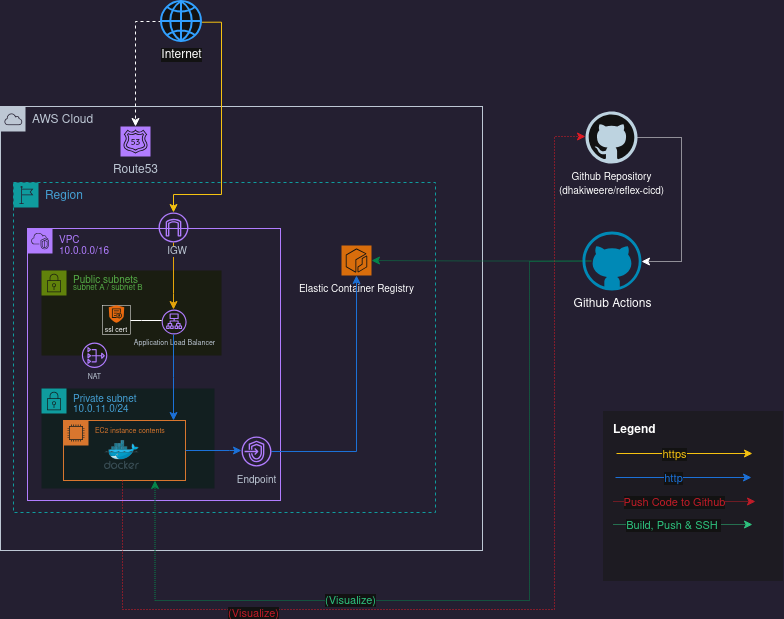

The diagram above was exported from draw.io. Its source (the exported page's mxGraphModel, read from the mxfile embedded in the PNG):
<mxGraphModel dx="1426" dy="755" grid="0" gridSize="10" guides="1" tooltips="1" connect="1" arrows="1" fold="1" page="1" pageScale="1" pageWidth="850" pageHeight="1100" background="light-dark(#ffffff, #241f31)" math="0" shadow="0">
  <root>
    <mxCell id="0" />
    <mxCell id="1" parent="0" />
    <mxCell id="FTrTsSiczAAL4i8MZJAv-10" parent="1" style="points=[[0,0],[0.25,0],[0.5,0],[0.75,0],[1,0],[1,0.25],[1,0.5],[1,0.75],[1,1],[0.75,1],[0.5,1],[0.25,1],[0,1],[0,0.75],[0,0.5],[0,0.25]];outlineConnect=0;gradientColor=none;html=1;whiteSpace=wrap;fontSize=12;fontStyle=0;container=1;pointerEvents=0;collapsible=0;recursiveResize=0;shape=mxgraph.aws4.group;grIcon=mxgraph.aws4.group_aws_cloud;strokeColor=#232F3E;fillColor=none;verticalAlign=top;align=left;spacingLeft=30;fontColor=#232F3E;dashed=0;" value="AWS Cloud" vertex="1">
      <mxGeometry height="444" width="482" x="16" y="199" as="geometry" />
    </mxCell>
    <mxCell id="FTrTsSiczAAL4i8MZJAv-11" parent="FTrTsSiczAAL4i8MZJAv-10" style="points=[[0,0],[0.25,0],[0.5,0],[0.75,0],[1,0],[1,0.25],[1,0.5],[1,0.75],[1,1],[0.75,1],[0.5,1],[0.25,1],[0,1],[0,0.75],[0,0.5],[0,0.25]];outlineConnect=0;gradientColor=none;html=1;whiteSpace=wrap;fontSize=12;fontStyle=0;container=1;pointerEvents=0;collapsible=0;recursiveResize=0;shape=mxgraph.aws4.group;grIcon=mxgraph.aws4.group_region;strokeColor=#00A4A6;fillColor=none;verticalAlign=top;align=left;spacingLeft=30;fontColor=#147EBA;dashed=1;" value="Region" vertex="1">
      <mxGeometry height="330" width="422" x="13" y="76" as="geometry" />
    </mxCell>
    <mxCell id="FTrTsSiczAAL4i8MZJAv-17" parent="FTrTsSiczAAL4i8MZJAv-11" style="points=[[0,0],[0.25,0],[0.5,0],[0.75,0],[1,0],[1,0.25],[1,0.5],[1,0.75],[1,1],[0.75,1],[0.5,1],[0.25,1],[0,1],[0,0.75],[0,0.5],[0,0.25]];outlineConnect=0;gradientColor=none;html=1;whiteSpace=wrap;fontSize=12;fontStyle=0;container=1;pointerEvents=0;collapsible=0;recursiveResize=0;shape=mxgraph.aws4.group;grIcon=mxgraph.aws4.group_vpc2;strokeColor=#8C4FFF;fillColor=none;verticalAlign=top;align=left;spacingLeft=30;fontColor=#AAB7B8;dashed=0;" value="&lt;div style=&quot;line-height: 90%;&quot;&gt;&lt;div&gt;&lt;font style=&quot;font-size: 10px; line-height: 90%;&quot;&gt;&lt;span style=&quot;color: light-dark(rgb(177, 125, 255), rgb(177, 125, 255));&quot;&gt;VPC&amp;nbsp;&lt;/span&gt;&lt;/font&gt;&lt;/div&gt;&lt;div&gt;&lt;font style=&quot;font-size: 10px; line-height: 90%;&quot;&gt;&lt;span style=&quot;color: light-dark(rgb(177, 125, 255), rgb(177, 125, 255));&quot;&gt;10.0.0.0/16&lt;/span&gt;&lt;/font&gt;&lt;/div&gt;&lt;/div&gt;" vertex="1">
      <mxGeometry height="272" width="253" x="14" y="46" as="geometry" />
    </mxCell>
    <mxCell id="FTrTsSiczAAL4i8MZJAv-34" connectable="0" parent="FTrTsSiczAAL4i8MZJAv-17" style="group" value="" vertex="1">
      <mxGeometry height="85" width="194" x="14" y="42" as="geometry" />
    </mxCell>
    <mxCell id="FTrTsSiczAAL4i8MZJAv-15" parent="FTrTsSiczAAL4i8MZJAv-34" style="points=[[0,0],[0.25,0],[0.5,0],[0.75,0],[1,0],[1,0.25],[1,0.5],[1,0.75],[1,1],[0.75,1],[0.5,1],[0.25,1],[0,1],[0,0.75],[0,0.5],[0,0.25]];outlineConnect=0;gradientColor=none;html=1;whiteSpace=wrap;fontSize=12;fontStyle=0;container=1;pointerEvents=0;collapsible=0;recursiveResize=0;shape=mxgraph.aws4.group;grIcon=mxgraph.aws4.group_security_group;grStroke=0;strokeColor=#7AA116;fillColor=#F2F6E8;verticalAlign=top;align=left;spacingLeft=30;fontColor=#248814;dashed=0;" value="&lt;div style=&quot;line-height: 60%;&quot;&gt;&lt;font style=&quot;font-size: 10px; line-height: 60%;&quot;&gt;Public subnets&lt;/font&gt;&lt;div&gt;&lt;font style=&quot;font-size: 8px; line-height: 60%;&quot;&gt;subnet A / subnet B&lt;/font&gt;&lt;/div&gt;&lt;/div&gt;" vertex="1">
      <mxGeometry height="85" width="180.03199999999998" as="geometry" />
    </mxCell>
    <mxCell id="FTrTsSiczAAL4i8MZJAv-20" parent="FTrTsSiczAAL4i8MZJAv-15" style="sketch=0;outlineConnect=0;fontColor=#232F3E;gradientColor=none;fillColor=#8C4FFF;strokeColor=none;dashed=0;verticalLabelPosition=bottom;verticalAlign=top;align=center;html=1;fontSize=12;fontStyle=0;aspect=fixed;pointerEvents=1;shape=mxgraph.aws4.application_load_balancer;" value="&lt;div style=&quot;line-height: 30%;&quot;&gt;&lt;font style=&quot;line-height: 30%; font-size: 7px;&quot;&gt;Application Load Balancer&lt;/font&gt;&lt;/div&gt;" vertex="1">
      <mxGeometry height="25" width="25" x="120.12533333333333" y="39" as="geometry" />
    </mxCell>
    <mxCell id="ik1dFpNP6uGW9pz5ZegW-4" connectable="0" parent="FTrTsSiczAAL4i8MZJAv-15" style="group;strokeColor=default;strokeWidth=0.5;" value="" vertex="1">
      <mxGeometry height="29.25" width="28" x="61" y="34.75" as="geometry" />
    </mxCell>
    <mxCell id="ik1dFpNP6uGW9pz5ZegW-1" parent="ik1dFpNP6uGW9pz5ZegW-4" style="points=[];aspect=fixed;html=1;align=center;shadow=0;dashed=0;fillColor=#FF6A00;strokeColor=none;shape=mxgraph.alibaba_cloud.cas_ssl_central_authentication_service;" value="" vertex="1">
      <mxGeometry height="17.5" width="15.48" x="6.260000000000005" as="geometry" />
    </mxCell>
    <mxCell id="ik1dFpNP6uGW9pz5ZegW-3" parent="ik1dFpNP6uGW9pz5ZegW-4" style="text;html=1;whiteSpace=wrap;strokeColor=none;fillColor=none;align=center;verticalAlign=middle;rounded=0;" value="&lt;font style=&quot;font-size: 7px;&quot;&gt;ssl cert&lt;/font&gt;" vertex="1">
      <mxGeometry height="10" width="28" y="19.25" as="geometry" />
    </mxCell>
    <mxCell id="ik1dFpNP6uGW9pz5ZegW-5" edge="1" parent="FTrTsSiczAAL4i8MZJAv-15" source="FTrTsSiczAAL4i8MZJAv-20" style="edgeStyle=orthogonalEdgeStyle;rounded=0;orthogonalLoop=1;jettySize=auto;html=1;endArrow=none;endFill=0;">
      <mxGeometry relative="1" as="geometry">
        <Array as="points">
          <mxPoint x="100" y="50" />
          <mxPoint x="100" y="50" />
        </Array>
        <mxPoint x="89" y="50" as="targetPoint" />
      </mxGeometry>
    </mxCell>
    <mxCell id="FTrTsSiczAAL4i8MZJAv-22" parent="FTrTsSiczAAL4i8MZJAv-34" style="sketch=0;outlineConnect=0;fontColor=#232F3E;gradientColor=none;fillColor=#8C4FFF;strokeColor=none;dashed=0;verticalLabelPosition=bottom;verticalAlign=top;align=center;html=1;fontSize=12;fontStyle=0;aspect=fixed;pointerEvents=1;shape=mxgraph.aws4.nat_gateway;" value="&lt;div style=&quot;line-height: 30%;&quot;&gt;&lt;font style=&quot;font-size: 7px; line-height: 30%;&quot;&gt;NAT&lt;/font&gt;&lt;/div&gt;" vertex="1">
      <mxGeometry height="25.5" width="25.5" x="40.352" y="72" as="geometry" />
    </mxCell>
    <mxCell id="FTrTsSiczAAL4i8MZJAv-47" edge="1" parent="FTrTsSiczAAL4i8MZJAv-17" source="FTrTsSiczAAL4i8MZJAv-18" style="edgeStyle=orthogonalEdgeStyle;rounded=0;orthogonalLoop=1;jettySize=auto;html=1;strokeColor=light-dark(#E5A50A,#E5A50A);" target="FTrTsSiczAAL4i8MZJAv-20">
      <mxGeometry relative="1" as="geometry">
        <Array as="points">
          <mxPoint x="146" y="65" />
          <mxPoint x="146" y="65" />
        </Array>
      </mxGeometry>
    </mxCell>
    <mxCell id="FTrTsSiczAAL4i8MZJAv-14" parent="FTrTsSiczAAL4i8MZJAv-17" style="points=[[0,0],[0.25,0],[0.5,0],[0.75,0],[1,0],[1,0.25],[1,0.5],[1,0.75],[1,1],[0.75,1],[0.5,1],[0.25,1],[0,1],[0,0.75],[0,0.5],[0,0.25]];outlineConnect=0;gradientColor=none;html=1;whiteSpace=wrap;fontSize=12;fontStyle=0;container=1;pointerEvents=0;collapsible=0;recursiveResize=0;shape=mxgraph.aws4.group;grIcon=mxgraph.aws4.group_security_group;grStroke=0;strokeColor=#00A4A6;fillColor=#E6F6F7;verticalAlign=top;align=left;spacingLeft=30;fontColor=#147EBA;dashed=0;fillStyle=auto;" value="&lt;div style=&quot;line-height: 80%;&quot;&gt;&lt;div&gt;&lt;font style=&quot;line-height: 80%; font-size: 10px;&quot;&gt;Private subnet&lt;/font&gt;&lt;/div&gt;&lt;font style=&quot;line-height: 80%; font-size: 10px;&quot;&gt;10.0.11.0/24&lt;/font&gt;&lt;/div&gt;" vertex="1">
      <mxGeometry height="100" width="173" x="14" y="160" as="geometry" />
    </mxCell>
    <mxCell id="FTrTsSiczAAL4i8MZJAv-35" parent="FTrTsSiczAAL4i8MZJAv-14" style="points=[[0,0],[0.25,0],[0.5,0],[0.75,0],[1,0],[1,0.25],[1,0.5],[1,0.75],[1,1],[0.75,1],[0.5,1],[0.25,1],[0,1],[0,0.75],[0,0.5],[0,0.25]];outlineConnect=0;gradientColor=none;html=1;whiteSpace=wrap;fontSize=12;fontStyle=0;container=1;pointerEvents=0;collapsible=0;recursiveResize=0;shape=mxgraph.aws4.group;grIcon=mxgraph.aws4.group_ec2_instance_contents;strokeColor=#D86613;fillColor=none;verticalAlign=top;align=left;spacingLeft=30;fontColor=#D86613;dashed=0;" value="&lt;div style=&quot;line-height: 60%;&quot;&gt;&lt;font style=&quot;font-size: 7px; line-height: 60%;&quot;&gt;EC2 instance contents&lt;/font&gt;&lt;/div&gt;" vertex="1">
      <mxGeometry height="60" width="122" x="22" y="32" as="geometry" />
    </mxCell>
    <mxCell id="FTrTsSiczAAL4i8MZJAv-36" parent="FTrTsSiczAAL4i8MZJAv-35" style="image;sketch=0;aspect=fixed;html=1;points=[];align=center;fontSize=12;image=img/lib/mscae/Docker.svg;" value="" vertex="1">
      <mxGeometry height="29" width="35.37" x="40.81" y="20" as="geometry" />
    </mxCell>
    <mxCell id="FTrTsSiczAAL4i8MZJAv-48" edge="1" parent="FTrTsSiczAAL4i8MZJAv-17" style="edgeStyle=orthogonalEdgeStyle;rounded=0;orthogonalLoop=1;jettySize=auto;html=1;strokeColor=light-dark(#1C71D8,#1C71D8);">
      <mxGeometry relative="1" as="geometry">
        <Array as="points">
          <mxPoint x="146" y="149" />
          <mxPoint x="146" y="149" />
        </Array>
        <mxPoint x="146" y="105.99971591554743" as="sourcePoint" />
        <mxPoint x="146" y="192" as="targetPoint" />
      </mxGeometry>
    </mxCell>
    <mxCell id="FTrTsSiczAAL4i8MZJAv-18" parent="FTrTsSiczAAL4i8MZJAv-17" style="sketch=0;outlineConnect=0;fontColor=#232F3E;gradientColor=none;fillColor=#8C4FFF;strokeColor=none;dashed=0;verticalLabelPosition=bottom;verticalAlign=top;align=right;html=1;fontSize=12;fontStyle=0;aspect=fixed;pointerEvents=1;shape=mxgraph.aws4.internet_gateway;" value="&lt;div style=&quot;line-height: 40%;&quot; align=&quot;right&quot;&gt;&lt;font style=&quot;line-height: 40%; font-size: 10px; background-color: light-dark(rgb(36, 31, 49), rgb(36, 31, 49));&quot;&gt;IGW&lt;/font&gt;&lt;/div&gt;" vertex="1">
      <mxGeometry height="30" width="30" x="131" y="-16" as="geometry" />
    </mxCell>
    <mxCell id="FTrTsSiczAAL4i8MZJAv-27" parent="FTrTsSiczAAL4i8MZJAv-11" style="sketch=0;points=[[0,0,0],[0.25,0,0],[0.5,0,0],[0.75,0,0],[1,0,0],[0,1,0],[0.25,1,0],[0.5,1,0],[0.75,1,0],[1,1,0],[0,0.25,0],[0,0.5,0],[0,0.75,0],[1,0.25,0],[1,0.5,0],[1,0.75,0]];outlineConnect=0;fontColor=#232F3E;fillColor=#ED7100;strokeColor=#ffffff;dashed=0;verticalLabelPosition=bottom;verticalAlign=top;align=center;html=1;fontSize=12;fontStyle=0;aspect=fixed;shape=mxgraph.aws4.resourceIcon;resIcon=mxgraph.aws4.ecr;" value="&lt;font style=&quot;font-size: 10px; background-color: light-dark(rgb(36, 31, 49), rgb(36, 31, 49)); color: light-dark(rgb(255, 255, 255), rgb(255, 255, 255));&quot;&gt;Elastic Container Registry&lt;/font&gt;" vertex="1">
      <mxGeometry height="30" width="30" x="328" y="63" as="geometry" />
    </mxCell>
    <mxCell id="FTrTsSiczAAL4i8MZJAv-31" parent="FTrTsSiczAAL4i8MZJAv-10" style="sketch=0;points=[[0,0,0],[0.25,0,0],[0.5,0,0],[0.75,0,0],[1,0,0],[0,1,0],[0.25,1,0],[0.5,1,0],[0.75,1,0],[1,1,0],[0,0.25,0],[0,0.5,0],[0,0.75,0],[1,0.25,0],[1,0.5,0],[1,0.75,0]];outlineConnect=0;fontColor=#232F3E;fillColor=#8C4FFF;strokeColor=#ffffff;dashed=0;verticalLabelPosition=bottom;verticalAlign=top;align=center;html=1;fontSize=12;fontStyle=0;aspect=fixed;shape=mxgraph.aws4.resourceIcon;resIcon=mxgraph.aws4.route_53;" value="Route53" vertex="1">
      <mxGeometry height="30" width="30" x="120" y="20" as="geometry" />
    </mxCell>
    <mxCell id="FTrTsSiczAAL4i8MZJAv-55" edge="1" parent="1" source="FTrTsSiczAAL4i8MZJAv-28" style="edgeStyle=orthogonalEdgeStyle;rounded=0;orthogonalLoop=1;jettySize=auto;html=1;dashed=1;dashPattern=1 1;" target="FTrTsSiczAAL4i8MZJAv-32">
      <mxGeometry relative="1" as="geometry">
        <Array as="points">
          <mxPoint x="697" y="230" />
          <mxPoint x="697" y="354" />
        </Array>
      </mxGeometry>
    </mxCell>
    <mxCell id="FTrTsSiczAAL4i8MZJAv-28" parent="1" style="dashed=0;outlineConnect=0;html=1;align=center;labelPosition=center;verticalLabelPosition=bottom;verticalAlign=top;shape=mxgraph.weblogos.github" value="&lt;div&gt;&lt;font style=&quot;font-size: 10px;&quot;&gt;Github Repository&lt;/font&gt;&lt;/div&gt;&lt;div&gt;&lt;font style=&quot;font-size: 10px;&quot;&gt;(dhakiweere/reflex-cicd)&lt;/font&gt;&lt;/div&gt;" vertex="1">
      <mxGeometry height="52" width="52" x="601" y="204" as="geometry" />
    </mxCell>
    <mxCell id="FTrTsSiczAAL4i8MZJAv-51" edge="1" parent="1" source="FTrTsSiczAAL4i8MZJAv-49" style="edgeStyle=orthogonalEdgeStyle;rounded=0;orthogonalLoop=1;jettySize=auto;html=1;strokeColor=light-dark(#1C71D8,#1C71D8);" target="FTrTsSiczAAL4i8MZJAv-27">
      <mxGeometry relative="1" as="geometry" />
    </mxCell>
    <mxCell id="FTrTsSiczAAL4i8MZJAv-58" edge="1" parent="1" source="FTrTsSiczAAL4i8MZJAv-32" style="edgeStyle=orthogonalEdgeStyle;rounded=0;orthogonalLoop=1;jettySize=auto;html=1;entryX=0.75;entryY=1;entryDx=0;entryDy=0;strokeColor=#2EC27E;exitX=0;exitY=0.5;exitDx=0;exitDy=0;exitPerimeter=0;dashed=1;dashPattern=1 1;" target="FTrTsSiczAAL4i8MZJAv-35">
      <mxGeometry relative="1" as="geometry">
        <Array as="points">
          <mxPoint x="607" y="353" />
          <mxPoint x="545" y="354" />
          <mxPoint x="545" y="693" />
          <mxPoint x="171" y="693" />
        </Array>
      </mxGeometry>
    </mxCell>
    <mxCell id="FTrTsSiczAAL4i8MZJAv-59" connectable="0" parent="FTrTsSiczAAL4i8MZJAv-58" style="edgeLabel;html=1;align=center;verticalAlign=middle;resizable=0;points=[];" value="&lt;span style=&quot;color: light-dark(rgb(46, 194, 126), rgb(46, 194, 126));&quot;&gt;(Visualize)&lt;/span&gt;" vertex="1">
      <mxGeometry relative="1" x="0.3044" y="-1" as="geometry">
        <mxPoint as="offset" />
      </mxGeometry>
    </mxCell>
    <mxCell id="FTrTsSiczAAL4i8MZJAv-32" parent="1" style="verticalLabelPosition=bottom;html=1;verticalAlign=top;align=center;strokeColor=none;fillColor=#00BEF2;shape=mxgraph.azure.github_code;pointerEvents=1;" value="Github Actions" vertex="1">
      <mxGeometry height="59" width="59" x="598" y="324" as="geometry" />
    </mxCell>
    <mxCell id="FTrTsSiczAAL4i8MZJAv-41" edge="1" parent="1" source="FTrTsSiczAAL4i8MZJAv-40" style="edgeStyle=orthogonalEdgeStyle;rounded=0;orthogonalLoop=1;jettySize=auto;html=1;dashed=1;" target="FTrTsSiczAAL4i8MZJAv-31">
      <mxGeometry relative="1" as="geometry" />
    </mxCell>
    <mxCell id="FTrTsSiczAAL4i8MZJAv-43" edge="1" parent="1" source="FTrTsSiczAAL4i8MZJAv-40" style="edgeStyle=orthogonalEdgeStyle;rounded=0;orthogonalLoop=1;jettySize=auto;html=1;strokeColor=light-dark(#000000,#F5C211);exitX=1;exitY=0.518;exitDx=0;exitDy=0;exitPerimeter=0;" target="FTrTsSiczAAL4i8MZJAv-18">
      <mxGeometry relative="1" as="geometry">
        <Array as="points">
          <mxPoint x="237" y="115" />
          <mxPoint x="237" y="287" />
          <mxPoint x="189" y="287" />
        </Array>
      </mxGeometry>
    </mxCell>
    <mxCell id="FTrTsSiczAAL4i8MZJAv-40" parent="1" style="html=1;verticalLabelPosition=bottom;align=center;labelBackgroundColor=#ffffff;verticalAlign=top;strokeWidth=2;strokeColor=#0080F0;shadow=0;dashed=0;shape=mxgraph.ios7.icons.globe;" value="Internet" vertex="1">
      <mxGeometry height="40" width="40" x="177" y="94" as="geometry" />
    </mxCell>
    <mxCell id="FTrTsSiczAAL4i8MZJAv-49" parent="1" style="sketch=0;outlineConnect=0;fontColor=#232F3E;gradientColor=none;fillColor=#8C4FFF;strokeColor=none;dashed=0;verticalLabelPosition=bottom;verticalAlign=top;align=center;html=1;fontSize=12;fontStyle=0;aspect=fixed;pointerEvents=1;shape=mxgraph.aws4.endpoints;" value="&lt;font style=&quot;font-size: 10px;&quot;&gt;Endpoint&lt;/font&gt;" vertex="1">
      <mxGeometry height="30" width="30" x="257" y="529" as="geometry" />
    </mxCell>
    <mxCell id="FTrTsSiczAAL4i8MZJAv-50" edge="1" parent="1" source="FTrTsSiczAAL4i8MZJAv-35" style="edgeStyle=orthogonalEdgeStyle;rounded=0;orthogonalLoop=1;jettySize=auto;html=1;strokeColor=light-dark(#1C71D8,#1C71D8);" target="FTrTsSiczAAL4i8MZJAv-49">
      <mxGeometry relative="1" as="geometry">
        <Array as="points">
          <mxPoint x="245" y="543" />
          <mxPoint x="245" y="543" />
        </Array>
      </mxGeometry>
    </mxCell>
    <mxCell id="FTrTsSiczAAL4i8MZJAv-53" edge="1" parent="1" source="FTrTsSiczAAL4i8MZJAv-35" style="edgeStyle=orthogonalEdgeStyle;rounded=0;orthogonalLoop=1;jettySize=auto;html=1;strokeColor=light-dark(#E01B24,#E01B24);dashed=1;dashPattern=1 2;" target="FTrTsSiczAAL4i8MZJAv-28">
      <mxGeometry relative="1" as="geometry">
        <Array as="points">
          <mxPoint x="138" y="702" />
          <mxPoint x="570" y="702" />
          <mxPoint x="570" y="229" />
        </Array>
        <mxPoint x="137.48275862068976" y="595" as="sourcePoint" />
        <mxPoint x="577" y="262.0344827586207" as="targetPoint" />
      </mxGeometry>
    </mxCell>
    <mxCell id="FTrTsSiczAAL4i8MZJAv-60" connectable="0" parent="FTrTsSiczAAL4i8MZJAv-53" style="edgeLabel;html=1;align=center;verticalAlign=middle;resizable=0;points=[];" value="&lt;span style=&quot;color: light-dark(rgb(192, 28, 40), rgb(192, 28, 40));&quot;&gt;(Visualize)&lt;/span&gt;" vertex="1">
      <mxGeometry relative="1" x="-0.5141" y="-3" as="geometry">
        <mxPoint as="offset" />
      </mxGeometry>
    </mxCell>
    <mxCell id="FTrTsSiczAAL4i8MZJAv-57" edge="1" parent="1" source="FTrTsSiczAAL4i8MZJAv-32" style="edgeStyle=orthogonalEdgeStyle;rounded=0;orthogonalLoop=1;jettySize=auto;html=1;entryX=1;entryY=0.5;entryDx=0;entryDy=0;entryPerimeter=0;strokeColor=#2EC27E;exitX=0;exitY=0.5;exitDx=0;exitDy=0;exitPerimeter=0;dashed=1;dashPattern=1 1;" target="FTrTsSiczAAL4i8MZJAv-27">
      <mxGeometry relative="1" as="geometry">
        <mxPoint x="601" y="412" as="sourcePoint" />
      </mxGeometry>
    </mxCell>
    <mxCell id="FTrTsSiczAAL4i8MZJAv-61" parent="1" style="rounded=0;whiteSpace=wrap;html=1;strokeColor=none;strokeWidth=1.5;arcSize=16;fillColor=#F5F6F7;perimeterSpacing=0;imageHeight=24;absoluteArcSize=1;points=[];connectable=0;container=0;align=left;verticalAlign=top;fontSize=12;fontStyle=1;spacingTop=5;spacingLeft=8;opacity=70;" value="Legend" vertex="1">
      <mxGeometry height="170" width="180" x="619" y="504" as="geometry" />
    </mxCell>
    <mxCell id="FTrTsSiczAAL4i8MZJAv-78" edge="1" parent="1" style="endArrow=classic;html=1;rounded=0;strokeColor=light-dark(#F5C211,#F5C211);" value="">
      <mxGeometry height="50" relative="1" width="50" as="geometry">
        <mxPoint x="632" y="546" as="sourcePoint" />
        <mxPoint x="768" y="546" as="targetPoint" />
      </mxGeometry>
    </mxCell>
    <mxCell id="FTrTsSiczAAL4i8MZJAv-81" connectable="0" parent="FTrTsSiczAAL4i8MZJAv-78" style="edgeLabel;html=1;align=center;verticalAlign=middle;resizable=0;points=[];" value="&lt;span style=&quot;color: light-dark(rgb(245, 194, 17), rgb(245, 194, 17));&quot;&gt;https&lt;/span&gt;" vertex="1">
      <mxGeometry relative="1" x="-0.1579" as="geometry">
        <mxPoint as="offset" />
      </mxGeometry>
    </mxCell>
    <mxCell id="FTrTsSiczAAL4i8MZJAv-84" edge="1" parent="1" style="endArrow=classic;html=1;rounded=0;strokeColor=light-dark(#1C71D8,#1C71D8);" value="">
      <mxGeometry height="50" relative="1" width="50" as="geometry">
        <mxPoint x="631" y="570" as="sourcePoint" />
        <mxPoint x="767" y="570" as="targetPoint" />
      </mxGeometry>
    </mxCell>
    <mxCell id="FTrTsSiczAAL4i8MZJAv-85" connectable="0" parent="FTrTsSiczAAL4i8MZJAv-84" style="edgeLabel;html=1;align=center;verticalAlign=middle;resizable=0;points=[];" value="&lt;span style=&quot;color: light-dark(rgb(28, 113, 216), rgb(28, 113, 216));&quot;&gt;http&lt;/span&gt;" vertex="1">
      <mxGeometry relative="1" x="-0.1579" as="geometry">
        <mxPoint as="offset" />
      </mxGeometry>
    </mxCell>
    <mxCell id="FTrTsSiczAAL4i8MZJAv-86" edge="1" parent="1" style="endArrow=classic;html=1;rounded=0;dashed=1;dashPattern=1 1;strokeColor=light-dark(#C01C28,#C01C28);" value="">
      <mxGeometry height="50" relative="1" width="50" as="geometry">
        <mxPoint x="629" y="594" as="sourcePoint" />
        <mxPoint x="771" y="594" as="targetPoint" />
      </mxGeometry>
    </mxCell>
    <mxCell id="FTrTsSiczAAL4i8MZJAv-87" connectable="0" parent="FTrTsSiczAAL4i8MZJAv-86" style="edgeLabel;html=1;align=center;verticalAlign=middle;resizable=0;points=[];" value="&lt;span style=&quot;color: light-dark(rgb(192, 28, 40), rgb(192, 28, 40));&quot;&gt;Push Code to Github&lt;/span&gt;" vertex="1">
      <mxGeometry relative="1" x="-0.1579" as="geometry">
        <mxPoint as="offset" />
      </mxGeometry>
    </mxCell>
    <mxCell id="FTrTsSiczAAL4i8MZJAv-88" edge="1" parent="1" style="endArrow=classic;html=1;rounded=0;dashed=1;dashPattern=1 1;strokeColor=light-dark(#2EC27E,#2EC27E);" value="">
      <mxGeometry height="50" relative="1" width="50" as="geometry">
        <mxPoint x="629" y="617" as="sourcePoint" />
        <mxPoint x="768" y="617" as="targetPoint" />
      </mxGeometry>
    </mxCell>
    <mxCell id="FTrTsSiczAAL4i8MZJAv-89" connectable="0" parent="FTrTsSiczAAL4i8MZJAv-88" style="edgeLabel;html=1;align=center;verticalAlign=middle;resizable=0;points=[];" value="&lt;span style=&quot;color: light-dark(rgb(46, 194, 126), rgb(46, 194, 126));&quot;&gt;Build, Push &amp;amp; SSH&amp;nbsp;&lt;/span&gt;" vertex="1">
      <mxGeometry relative="1" x="-0.1579" as="geometry">
        <mxPoint as="offset" />
      </mxGeometry>
    </mxCell>
  </root>
</mxGraphModel>